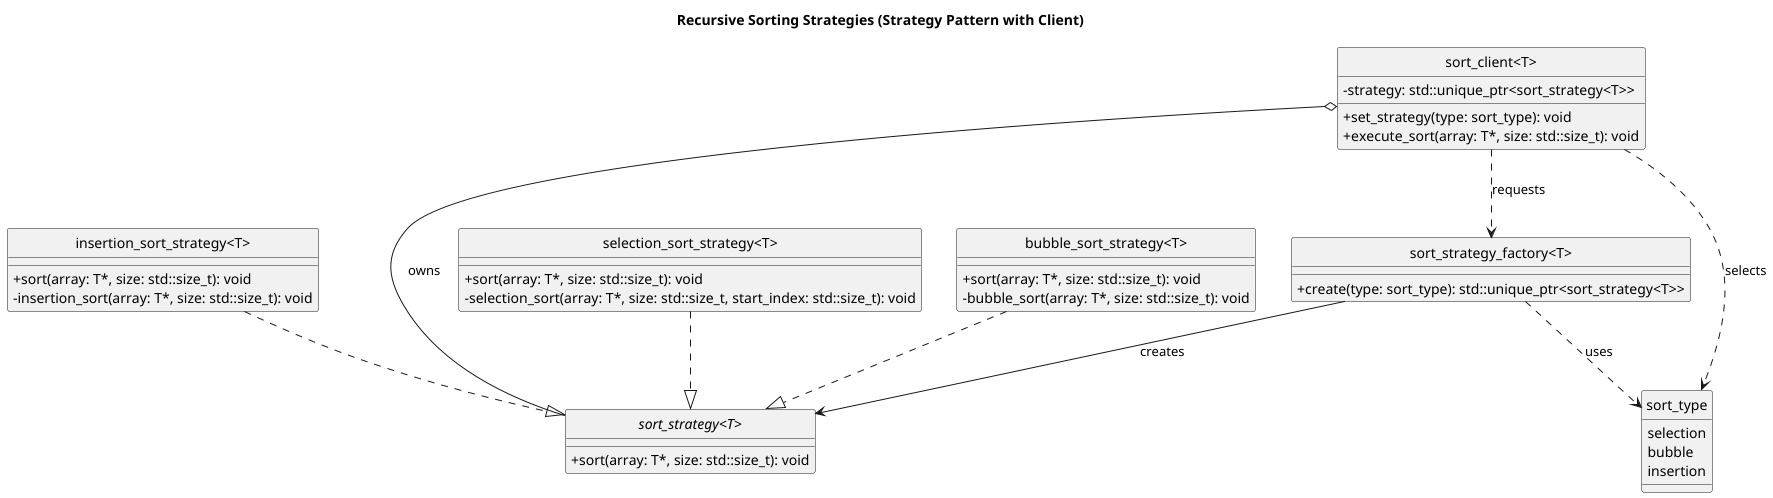

The diagram above was rendered by PlantUML. Its source (embedded in the PNG):
@startuml
skinparam classAttributeIconSize 0
skinparam style strictuml

title Recursive Sorting Strategies (Strategy Pattern with Client)

' =========================================================
' Strategy Interface
' =========================================================
interface "sort_strategy<T>" {
    + sort(array: T*, size: std::size_t): void
}

' =========================================================
' Concrete Strategies
' =========================================================
class "selection_sort_strategy<T>" {
    + sort(array: T*, size: std::size_t): void
    - selection_sort(array: T*, size: std::size_t, start_index: std::size_t): void
}

class "bubble_sort_strategy<T>" {
    + sort(array: T*, size: std::size_t): void
    - bubble_sort(array: T*, size: std::size_t): void
}

class "insertion_sort_strategy<T>" {
    + sort(array: T*, size: std::size_t): void
    - insertion_sort(array: T*, size: std::size_t): void
}

' =========================================================
' Enum for Strategy Selection
' =========================================================
enum sort_type {
    selection
    bubble
    insertion
}

' =========================================================
' Strategy Factory
' =========================================================
class "sort_strategy_factory<T>" {
    + create(type: sort_type): std::unique_ptr<sort_strategy<T>>
}

' =========================================================
' Client / Context
' =========================================================
class "sort_client<T>" {
    - strategy: std::unique_ptr<sort_strategy<T>>
    + set_strategy(type: sort_type): void
    + execute_sort(array: T*, size: std::size_t): void
}

' =========================================================
' Relationships
' =========================================================
"selection_sort_strategy<T>" ..|> "sort_strategy<T>"
"bubble_sort_strategy<T>" ..|> "sort_strategy<T>"
"insertion_sort_strategy<T>" ..|> "sort_strategy<T>"

"sort_strategy_factory<T>" --> "sort_strategy<T>" : creates
"sort_strategy_factory<T>" ..> sort_type : uses

"sort_client<T>" o-- "sort_strategy<T>" : owns
"sort_client<T>" ..> "sort_strategy_factory<T>" : requests
"sort_client<T>" ..> sort_type : selects

@enduml